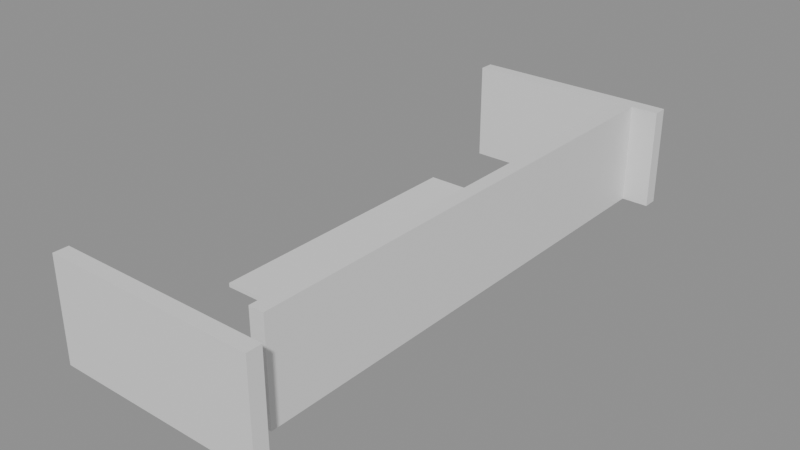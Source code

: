# Source: building_lego.blend  (saved by Blender 5.0.119; exported with 4.5.12 LTS)
import bpy
from mathutils import Matrix  # noqa: F401  (used for matrix-valued properties, if any)

bpy.ops.wm.read_factory_settings(use_empty=True)
scene = bpy.context.scene
scene.name = 'Scene'

# ---- collections
col_01_paredes_externas = bpy.data.collections.new('01_Paredes_Externas'); scene.collection.children.link(col_01_paredes_externas)
col_03_pisos_escadas = bpy.data.collections.new('03_Pisos_Escadas'); scene.collection.children.link(col_03_pisos_escadas)
col_04_moveis_decoracoes = bpy.data.collections.new('04_Moveis_Decoracoes'); scene.collection.children.link(col_04_moveis_decoracoes)

# ---- materials (node trees are filled in below, after node groups)
mat_mat_parede_externa = bpy.data.materials.new('Mat_Parede_Externa')
mat_mat_pisos = bpy.data.materials.new('Mat_Pisos')
mat_mat_moveis = bpy.data.materials.new('Mat_Moveis')

# ---- material node trees
mat_mat_parede_externa.use_nodes = True; mat_mat_parede_externa.node_tree.nodes.clear()
_N = mat_mat_parede_externa.node_tree.nodes; _L = mat_mat_parede_externa.node_tree.links
n0 = _N.new('ShaderNodeBsdfPrincipled'); n0.name = 'BSDF - Pré-fundamentado'; n0.location = (-200, 100)
n1 = _N.new('ShaderNodeOutputMaterial'); n1.name = 'Saída de material'; n1.location = (200, 100)
_L.new(n0.outputs[0], n1.inputs[0])
n1.is_active_output = True
mat_mat_pisos.use_nodes = True; mat_mat_pisos.node_tree.nodes.clear()
_N = mat_mat_pisos.node_tree.nodes; _L = mat_mat_pisos.node_tree.links
n0 = _N.new('ShaderNodeBsdfPrincipled'); n0.name = 'BSDF - Pré-fundamentado'; n0.location = (-200, 100)
n1 = _N.new('ShaderNodeOutputMaterial'); n1.name = 'Saída de material'; n1.location = (200, 100)
_L.new(n0.outputs[0], n1.inputs[0])
n1.is_active_output = True
mat_mat_moveis.use_nodes = True; mat_mat_moveis.node_tree.nodes.clear()
_N = mat_mat_moveis.node_tree.nodes; _L = mat_mat_moveis.node_tree.links
n0 = _N.new('ShaderNodeBsdfPrincipled'); n0.name = 'BSDF - Pré-fundamentado'; n0.location = (-200, 100)
n1 = _N.new('ShaderNodeOutputMaterial'); n1.name = 'Saída de material'; n1.location = (200, 100)
_L.new(n0.outputs[0], n1.inputs[0])
n1.is_active_output = True

# ---- meshes
me_bloco_stone_wall_5000_1648_z0 = bpy.data.meshes.new('Bloco_stone_wall_5000_1648_z0')
me_bloco_stone_wall_5000_1648_z0.from_pydata([(-0.5, -0.175, -1.2), (0.5, -0.175, -1.2), (0.5, 0.175, -1.2), (-0.5, 0.175, -1.2), (-0.5, -0.175, 1.2), (0.5, -0.175, 1.2), (0.5, 0.175, 1.2), (-0.5, 0.175, 1.2)], [], [(0, 1, 2, 3), (4, 7, 6, 5), (0, 4, 5, 1), (2, 6, 7, 3), (0, 3, 7, 4), (1, 5, 6, 2)])
me_bloco_stone_wall_5000_1648_z0.materials.append(mat_mat_parede_externa)
me_bloco_stone_wall_5000_1648_z0.update()
me_bloco_stone_wall_5001_1648_z0 = bpy.data.meshes.new('Bloco_stone_wall_5001_1648_z0')
me_bloco_stone_wall_5001_1648_z0.from_pydata([(-0.5, -0.175, -1.2), (0.5, -0.175, -1.2), (0.5, 0.175, -1.2), (-0.5, 0.175, -1.2), (-0.5, -0.175, 1.2), (0.5, -0.175, 1.2), (0.5, 0.175, 1.2), (-0.5, 0.175, 1.2)], [], [(0, 1, 2, 3), (4, 7, 6, 5), (0, 4, 5, 1), (2, 6, 7, 3), (0, 3, 7, 4), (1, 5, 6, 2)])
me_bloco_stone_wall_5001_1648_z0.materials.append(mat_mat_parede_externa)
me_bloco_stone_wall_5001_1648_z0.update()
me_bloco_stone_wall_5002_1648_z0 = bpy.data.meshes.new('Bloco_stone_wall_5002_1648_z0')
me_bloco_stone_wall_5002_1648_z0.from_pydata([(-0.5, -0.175, -1.2), (0.5, -0.175, -1.2), (0.5, 0.175, -1.2), (-0.5, 0.175, -1.2), (-0.5, -0.175, 1.2), (0.5, -0.175, 1.2), (0.5, 0.175, 1.2), (-0.5, 0.175, 1.2)], [], [(0, 1, 2, 3), (4, 7, 6, 5), (0, 4, 5, 1), (2, 6, 7, 3), (0, 3, 7, 4), (1, 5, 6, 2)])
me_bloco_stone_wall_5002_1648_z0.materials.append(mat_mat_parede_externa)
me_bloco_stone_wall_5002_1648_z0.update()
me_bloco_stone_wall_5003_1648_z0 = bpy.data.meshes.new('Bloco_stone_wall_5003_1648_z0')
me_bloco_stone_wall_5003_1648_z0.from_pydata([(-0.5, -0.175, -1.2), (0.5, -0.175, -1.2), (0.5, 0.175, -1.2), (-0.5, 0.175, -1.2), (-0.5, -0.175, 1.2), (0.5, -0.175, 1.2), (0.5, 0.175, 1.2), (-0.5, 0.175, 1.2)], [], [(0, 1, 2, 3), (4, 7, 6, 5), (0, 4, 5, 1), (2, 6, 7, 3), (0, 3, 7, 4), (1, 5, 6, 2)])
me_bloco_stone_wall_5003_1648_z0.materials.append(mat_mat_parede_externa)
me_bloco_stone_wall_5003_1648_z0.update()
me_bloco_stone_wall_5004_1648_z0 = bpy.data.meshes.new('Bloco_stone_wall_5004_1648_z0')
me_bloco_stone_wall_5004_1648_z0.from_pydata([(-0.5, -0.175, -1.2), (0.5, -0.175, -1.2), (0.5, 0.175, -1.2), (-0.5, 0.175, -1.2), (-0.5, -0.175, 1.2), (0.5, -0.175, 1.2), (0.5, 0.175, 1.2), (-0.5, 0.175, 1.2)], [], [(0, 1, 2, 3), (4, 7, 6, 5), (0, 4, 5, 1), (2, 6, 7, 3), (0, 3, 7, 4), (1, 5, 6, 2)])
me_bloco_stone_wall_5004_1648_z0.materials.append(mat_mat_parede_externa)
me_bloco_stone_wall_5004_1648_z0.update()
me_bloco_stone_wall_5000_1661_z0 = bpy.data.meshes.new('Bloco_stone_wall_5000_1661_z0')
me_bloco_stone_wall_5000_1661_z0.from_pydata([(-0.5, -0.175, -1.2), (0.5, -0.175, -1.2), (0.5, 0.175, -1.2), (-0.5, 0.175, -1.2), (-0.5, -0.175, 1.2), (0.5, -0.175, 1.2), (0.5, 0.175, 1.2), (-0.5, 0.175, 1.2)], [], [(0, 1, 2, 3), (4, 7, 6, 5), (0, 4, 5, 1), (2, 6, 7, 3), (0, 3, 7, 4), (1, 5, 6, 2)])
me_bloco_stone_wall_5000_1661_z0.materials.append(mat_mat_parede_externa)
me_bloco_stone_wall_5000_1661_z0.update()
me_bloco_stone_wall_5001_1661_z0 = bpy.data.meshes.new('Bloco_stone_wall_5001_1661_z0')
me_bloco_stone_wall_5001_1661_z0.from_pydata([(-0.5, -0.175, -1.2), (0.5, -0.175, -1.2), (0.5, 0.175, -1.2), (-0.5, 0.175, -1.2), (-0.5, -0.175, 1.2), (0.5, -0.175, 1.2), (0.5, 0.175, 1.2), (-0.5, 0.175, 1.2)], [], [(0, 1, 2, 3), (4, 7, 6, 5), (0, 4, 5, 1), (2, 6, 7, 3), (0, 3, 7, 4), (1, 5, 6, 2)])
me_bloco_stone_wall_5001_1661_z0.materials.append(mat_mat_parede_externa)
me_bloco_stone_wall_5001_1661_z0.update()
me_bloco_stone_wall_5002_1661_z0 = bpy.data.meshes.new('Bloco_stone_wall_5002_1661_z0')
me_bloco_stone_wall_5002_1661_z0.from_pydata([(-0.5, -0.175, -1.2), (0.5, -0.175, -1.2), (0.5, 0.175, -1.2), (-0.5, 0.175, -1.2), (-0.5, -0.175, 1.2), (0.5, -0.175, 1.2), (0.5, 0.175, 1.2), (-0.5, 0.175, 1.2)], [], [(0, 1, 2, 3), (4, 7, 6, 5), (0, 4, 5, 1), (2, 6, 7, 3), (0, 3, 7, 4), (1, 5, 6, 2)])
me_bloco_stone_wall_5002_1661_z0.materials.append(mat_mat_parede_externa)
me_bloco_stone_wall_5002_1661_z0.update()
me_bloco_stone_wall_5003_1661_z0 = bpy.data.meshes.new('Bloco_stone_wall_5003_1661_z0')
me_bloco_stone_wall_5003_1661_z0.from_pydata([(-0.5, -0.175, -1.2), (0.5, -0.175, -1.2), (0.5, 0.175, -1.2), (-0.5, 0.175, -1.2), (-0.5, -0.175, 1.2), (0.5, -0.175, 1.2), (0.5, 0.175, 1.2), (-0.5, 0.175, 1.2)], [], [(0, 1, 2, 3), (4, 7, 6, 5), (0, 4, 5, 1), (2, 6, 7, 3), (0, 3, 7, 4), (1, 5, 6, 2)])
me_bloco_stone_wall_5003_1661_z0.materials.append(mat_mat_parede_externa)
me_bloco_stone_wall_5003_1661_z0.update()
me_bloco_stone_wall_5004_1661_z0 = bpy.data.meshes.new('Bloco_stone_wall_5004_1661_z0')
me_bloco_stone_wall_5004_1661_z0.from_pydata([(-0.5, -0.175, -1.2), (0.5, -0.175, -1.2), (0.5, 0.175, -1.2), (-0.5, 0.175, -1.2), (-0.5, -0.175, 1.2), (0.5, -0.175, 1.2), (0.5, 0.175, 1.2), (-0.5, 0.175, 1.2)], [], [(0, 1, 2, 3), (4, 7, 6, 5), (0, 4, 5, 1), (2, 6, 7, 3), (0, 3, 7, 4), (1, 5, 6, 2)])
me_bloco_stone_wall_5004_1661_z0.materials.append(mat_mat_parede_externa)
me_bloco_stone_wall_5004_1661_z0.update()
me_bloco_stone_wall_5004_1649_z0 = bpy.data.meshes.new('Bloco_stone_wall_5004_1649_z0')
me_bloco_stone_wall_5004_1649_z0.from_pydata([(-0.175, -0.5, -1.2), (0.175, -0.5, -1.2), (0.175, 0.5, -1.2), (-0.175, 0.5, -1.2), (-0.175, -0.5, 1.2), (0.175, -0.5, 1.2), (0.175, 0.5, 1.2), (-0.175, 0.5, 1.2)], [], [(0, 1, 2, 3), (4, 7, 6, 5), (0, 4, 5, 1), (2, 6, 7, 3), (0, 3, 7, 4), (1, 5, 6, 2)])
me_bloco_stone_wall_5004_1649_z0.materials.append(mat_mat_parede_externa)
me_bloco_stone_wall_5004_1649_z0.update()
me_bloco_stone_wall_5004_1650_z0 = bpy.data.meshes.new('Bloco_stone_wall_5004_1650_z0')
me_bloco_stone_wall_5004_1650_z0.from_pydata([(-0.175, -0.5, -1.2), (0.175, -0.5, -1.2), (0.175, 0.5, -1.2), (-0.175, 0.5, -1.2), (-0.175, -0.5, 1.2), (0.175, -0.5, 1.2), (0.175, 0.5, 1.2), (-0.175, 0.5, 1.2)], [], [(0, 1, 2, 3), (4, 7, 6, 5), (0, 4, 5, 1), (2, 6, 7, 3), (0, 3, 7, 4), (1, 5, 6, 2)])
me_bloco_stone_wall_5004_1650_z0.materials.append(mat_mat_parede_externa)
me_bloco_stone_wall_5004_1650_z0.update()
me_bloco_stone_wall_5004_1651_z0 = bpy.data.meshes.new('Bloco_stone_wall_5004_1651_z0')
me_bloco_stone_wall_5004_1651_z0.from_pydata([(-0.175, -0.5, -1.2), (0.175, -0.5, -1.2), (0.175, 0.5, -1.2), (-0.175, 0.5, -1.2), (-0.175, -0.5, 1.2), (0.175, -0.5, 1.2), (0.175, 0.5, 1.2), (-0.175, 0.5, 1.2)], [], [(0, 1, 2, 3), (4, 7, 6, 5), (0, 4, 5, 1), (2, 6, 7, 3), (0, 3, 7, 4), (1, 5, 6, 2)])
me_bloco_stone_wall_5004_1651_z0.materials.append(mat_mat_parede_externa)
me_bloco_stone_wall_5004_1651_z0.update()
me_bloco_stone_wall_5004_1652_z0 = bpy.data.meshes.new('Bloco_stone_wall_5004_1652_z0')
me_bloco_stone_wall_5004_1652_z0.from_pydata([(-0.175, -0.5, -1.2), (0.175, -0.5, -1.2), (0.175, 0.5, -1.2), (-0.175, 0.5, -1.2), (-0.175, -0.5, 1.2), (0.175, -0.5, 1.2), (0.175, 0.5, 1.2), (-0.175, 0.5, 1.2)], [], [(0, 1, 2, 3), (4, 7, 6, 5), (0, 4, 5, 1), (2, 6, 7, 3), (0, 3, 7, 4), (1, 5, 6, 2)])
me_bloco_stone_wall_5004_1652_z0.materials.append(mat_mat_parede_externa)
me_bloco_stone_wall_5004_1652_z0.update()
me_bloco_stone_wall_5004_1653_z0 = bpy.data.meshes.new('Bloco_stone_wall_5004_1653_z0')
me_bloco_stone_wall_5004_1653_z0.from_pydata([(-0.175, -0.5, -1.2), (0.175, -0.5, -1.2), (0.175, 0.5, -1.2), (-0.175, 0.5, -1.2), (-0.175, -0.5, 1.2), (0.175, -0.5, 1.2), (0.175, 0.5, 1.2), (-0.175, 0.5, 1.2)], [], [(0, 1, 2, 3), (4, 7, 6, 5), (0, 4, 5, 1), (2, 6, 7, 3), (0, 3, 7, 4), (1, 5, 6, 2)])
me_bloco_stone_wall_5004_1653_z0.materials.append(mat_mat_parede_externa)
me_bloco_stone_wall_5004_1653_z0.update()
me_bloco_stone_wall_5004_1654_z0 = bpy.data.meshes.new('Bloco_stone_wall_5004_1654_z0')
me_bloco_stone_wall_5004_1654_z0.from_pydata([(-0.175, -0.5, -1.2), (0.175, -0.5, -1.2), (0.175, 0.5, -1.2), (-0.175, 0.5, -1.2), (-0.175, -0.5, 1.2), (0.175, -0.5, 1.2), (0.175, 0.5, 1.2), (-0.175, 0.5, 1.2)], [], [(0, 1, 2, 3), (4, 7, 6, 5), (0, 4, 5, 1), (2, 6, 7, 3), (0, 3, 7, 4), (1, 5, 6, 2)])
me_bloco_stone_wall_5004_1654_z0.materials.append(mat_mat_parede_externa)
me_bloco_stone_wall_5004_1654_z0.update()
me_bloco_stone_wall_5004_1655_z0 = bpy.data.meshes.new('Bloco_stone_wall_5004_1655_z0')
me_bloco_stone_wall_5004_1655_z0.from_pydata([(-0.175, -0.5, -1.2), (0.175, -0.5, -1.2), (0.175, 0.5, -1.2), (-0.175, 0.5, -1.2), (-0.175, -0.5, 1.2), (0.175, -0.5, 1.2), (0.175, 0.5, 1.2), (-0.175, 0.5, 1.2)], [], [(0, 1, 2, 3), (4, 7, 6, 5), (0, 4, 5, 1), (2, 6, 7, 3), (0, 3, 7, 4), (1, 5, 6, 2)])
me_bloco_stone_wall_5004_1655_z0.materials.append(mat_mat_parede_externa)
me_bloco_stone_wall_5004_1655_z0.update()
me_bloco_stone_wall_5004_1656_z0 = bpy.data.meshes.new('Bloco_stone_wall_5004_1656_z0')
me_bloco_stone_wall_5004_1656_z0.from_pydata([(-0.175, -0.5, -1.2), (0.175, -0.5, -1.2), (0.175, 0.5, -1.2), (-0.175, 0.5, -1.2), (-0.175, -0.5, 1.2), (0.175, -0.5, 1.2), (0.175, 0.5, 1.2), (-0.175, 0.5, 1.2)], [], [(0, 1, 2, 3), (4, 7, 6, 5), (0, 4, 5, 1), (2, 6, 7, 3), (0, 3, 7, 4), (1, 5, 6, 2)])
me_bloco_stone_wall_5004_1656_z0.materials.append(mat_mat_parede_externa)
me_bloco_stone_wall_5004_1656_z0.update()
me_bloco_stone_wall_5004_1657_z0 = bpy.data.meshes.new('Bloco_stone_wall_5004_1657_z0')
me_bloco_stone_wall_5004_1657_z0.from_pydata([(-0.175, -0.5, -1.2), (0.175, -0.5, -1.2), (0.175, 0.5, -1.2), (-0.175, 0.5, -1.2), (-0.175, -0.5, 1.2), (0.175, -0.5, 1.2), (0.175, 0.5, 1.2), (-0.175, 0.5, 1.2)], [], [(0, 1, 2, 3), (4, 7, 6, 5), (0, 4, 5, 1), (2, 6, 7, 3), (0, 3, 7, 4), (1, 5, 6, 2)])
me_bloco_stone_wall_5004_1657_z0.materials.append(mat_mat_parede_externa)
me_bloco_stone_wall_5004_1657_z0.update()
me_bloco_stone_wall_5004_1658_z0 = bpy.data.meshes.new('Bloco_stone_wall_5004_1658_z0')
me_bloco_stone_wall_5004_1658_z0.from_pydata([(-0.175, -0.5, -1.2), (0.175, -0.5, -1.2), (0.175, 0.5, -1.2), (-0.175, 0.5, -1.2), (-0.175, -0.5, 1.2), (0.175, -0.5, 1.2), (0.175, 0.5, 1.2), (-0.175, 0.5, 1.2)], [], [(0, 1, 2, 3), (4, 7, 6, 5), (0, 4, 5, 1), (2, 6, 7, 3), (0, 3, 7, 4), (1, 5, 6, 2)])
me_bloco_stone_wall_5004_1658_z0.materials.append(mat_mat_parede_externa)
me_bloco_stone_wall_5004_1658_z0.update()
me_bloco_stone_wall_5004_1659_z0 = bpy.data.meshes.new('Bloco_stone_wall_5004_1659_z0')
me_bloco_stone_wall_5004_1659_z0.from_pydata([(-0.175, -0.5, -1.2), (0.175, -0.5, -1.2), (0.175, 0.5, -1.2), (-0.175, 0.5, -1.2), (-0.175, -0.5, 1.2), (0.175, -0.5, 1.2), (0.175, 0.5, 1.2), (-0.175, 0.5, 1.2)], [], [(0, 1, 2, 3), (4, 7, 6, 5), (0, 4, 5, 1), (2, 6, 7, 3), (0, 3, 7, 4), (1, 5, 6, 2)])
me_bloco_stone_wall_5004_1659_z0.materials.append(mat_mat_parede_externa)
me_bloco_stone_wall_5004_1659_z0.update()
me_bloco_stone_wall_5004_1660_z0 = bpy.data.meshes.new('Bloco_stone_wall_5004_1660_z0')
me_bloco_stone_wall_5004_1660_z0.from_pydata([(-0.175, -0.5, -1.2), (0.175, -0.5, -1.2), (0.175, 0.5, -1.2), (-0.175, 0.5, -1.2), (-0.175, -0.5, 1.2), (0.175, -0.5, 1.2), (0.175, 0.5, 1.2), (-0.175, 0.5, 1.2)], [], [(0, 1, 2, 3), (4, 7, 6, 5), (0, 4, 5, 1), (2, 6, 7, 3), (0, 3, 7, 4), (1, 5, 6, 2)])
me_bloco_stone_wall_5004_1660_z0.materials.append(mat_mat_parede_externa)
me_bloco_stone_wall_5004_1660_z0.update()
me_piso_grass_5000_1652_z0 = bpy.data.meshes.new('Piso_grass_5000_1652_z0')
me_piso_grass_5000_1652_z0.from_pydata([(-0.5, -0.5, -0.05), (0.5, -0.5, -0.05), (0.5, 0.5, -0.05), (-0.5, 0.5, -0.05), (-0.5, -0.5, 0.05), (0.5, -0.5, 0.05), (0.5, 0.5, 0.05), (-0.5, 0.5, 0.05)], [], [(0, 1, 2, 3), (4, 7, 6, 5), (0, 4, 5, 1), (2, 6, 7, 3), (0, 3, 7, 4), (1, 5, 6, 2)])
me_piso_grass_5000_1652_z0.materials.append(mat_mat_pisos)
me_piso_grass_5000_1652_z0.update()
me_piso_grass_5000_1653_z0 = bpy.data.meshes.new('Piso_grass_5000_1653_z0')
me_piso_grass_5000_1653_z0.from_pydata([(-0.5, -0.5, -0.05), (0.5, -0.5, -0.05), (0.5, 0.5, -0.05), (-0.5, 0.5, -0.05), (-0.5, -0.5, 0.05), (0.5, -0.5, 0.05), (0.5, 0.5, 0.05), (-0.5, 0.5, 0.05)], [], [(0, 1, 2, 3), (4, 7, 6, 5), (0, 4, 5, 1), (2, 6, 7, 3), (0, 3, 7, 4), (1, 5, 6, 2)])
me_piso_grass_5000_1653_z0.materials.append(mat_mat_pisos)
me_piso_grass_5000_1653_z0.update()
me_piso_grass_5000_1654_z0 = bpy.data.meshes.new('Piso_grass_5000_1654_z0')
me_piso_grass_5000_1654_z0.from_pydata([(-0.5, -0.5, -0.05), (0.5, -0.5, -0.05), (0.5, 0.5, -0.05), (-0.5, 0.5, -0.05), (-0.5, -0.5, 0.05), (0.5, -0.5, 0.05), (0.5, 0.5, 0.05), (-0.5, 0.5, 0.05)], [], [(0, 1, 2, 3), (4, 7, 6, 5), (0, 4, 5, 1), (2, 6, 7, 3), (0, 3, 7, 4), (1, 5, 6, 2)])
me_piso_grass_5000_1654_z0.materials.append(mat_mat_pisos)
me_piso_grass_5000_1654_z0.update()
me_piso_grass_5000_1655_z0 = bpy.data.meshes.new('Piso_grass_5000_1655_z0')
me_piso_grass_5000_1655_z0.from_pydata([(-0.5, -0.5, -0.05), (0.5, -0.5, -0.05), (0.5, 0.5, -0.05), (-0.5, 0.5, -0.05), (-0.5, -0.5, 0.05), (0.5, -0.5, 0.05), (0.5, 0.5, 0.05), (-0.5, 0.5, 0.05)], [], [(0, 1, 2, 3), (4, 7, 6, 5), (0, 4, 5, 1), (2, 6, 7, 3), (0, 3, 7, 4), (1, 5, 6, 2)])
me_piso_grass_5000_1655_z0.materials.append(mat_mat_pisos)
me_piso_grass_5000_1655_z0.update()
me_piso_grass_5000_1656_z0 = bpy.data.meshes.new('Piso_grass_5000_1656_z0')
me_piso_grass_5000_1656_z0.from_pydata([(-0.5, -0.5, -0.05), (0.5, -0.5, -0.05), (0.5, 0.5, -0.05), (-0.5, 0.5, -0.05), (-0.5, -0.5, 0.05), (0.5, -0.5, 0.05), (0.5, 0.5, 0.05), (-0.5, 0.5, 0.05)], [], [(0, 1, 2, 3), (4, 7, 6, 5), (0, 4, 5, 1), (2, 6, 7, 3), (0, 3, 7, 4), (1, 5, 6, 2)])
me_piso_grass_5000_1656_z0.materials.append(mat_mat_pisos)
me_piso_grass_5000_1656_z0.update()
me_piso_grass_5000_1657_z0 = bpy.data.meshes.new('Piso_grass_5000_1657_z0')
me_piso_grass_5000_1657_z0.from_pydata([(-0.5, -0.5, -0.05), (0.5, -0.5, -0.05), (0.5, 0.5, -0.05), (-0.5, 0.5, -0.05), (-0.5, -0.5, 0.05), (0.5, -0.5, 0.05), (0.5, 0.5, 0.05), (-0.5, 0.5, 0.05)], [], [(0, 1, 2, 3), (4, 7, 6, 5), (0, 4, 5, 1), (2, 6, 7, 3), (0, 3, 7, 4), (1, 5, 6, 2)])
me_piso_grass_5000_1657_z0.materials.append(mat_mat_pisos)
me_piso_grass_5000_1657_z0.update()
me_piso_grass_5000_1658_z0 = bpy.data.meshes.new('Piso_grass_5000_1658_z0')
me_piso_grass_5000_1658_z0.from_pydata([(-0.5, -0.5, -0.05), (0.5, -0.5, -0.05), (0.5, 0.5, -0.05), (-0.5, 0.5, -0.05), (-0.5, -0.5, 0.05), (0.5, -0.5, 0.05), (0.5, 0.5, 0.05), (-0.5, 0.5, 0.05)], [], [(0, 1, 2, 3), (4, 7, 6, 5), (0, 4, 5, 1), (2, 6, 7, 3), (0, 3, 7, 4), (1, 5, 6, 2)])
me_piso_grass_5000_1658_z0.materials.append(mat_mat_pisos)
me_piso_grass_5000_1658_z0.update()
me_movel_water_tub_5002_1649_z0 = bpy.data.meshes.new('Movel_water_tub_5002_1649_z0')
me_movel_water_tub_5002_1649_z0.from_pydata([(-0.4, -0.4, -0.06), (0.4, -0.4, -0.06), (0.4, 0.4, -0.06), (-0.4, 0.4, -0.06), (-0.4, -0.4, 0.06), (0.4, -0.4, 0.06), (0.4, 0.4, 0.06), (-0.4, 0.4, 0.06)], [], [(0, 1, 2, 3), (4, 7, 6, 5), (0, 4, 5, 1), (2, 6, 7, 3), (0, 3, 7, 4), (1, 5, 6, 2)])
me_movel_water_tub_5002_1649_z0.materials.append(mat_mat_moveis)
me_movel_water_tub_5002_1649_z0.update()

# ---- objects
ob_parede_externa_norte_y1648_x5000_5004 = bpy.data.objects.new('Parede_Externa_Norte_Y1648_X5000_5004', None)
ob_bloco_stone_wall_5000_1648_z0 = bpy.data.objects.new('Bloco_stone_wall_5000_1648_z0', me_bloco_stone_wall_5000_1648_z0)
ob_bloco_stone_wall_5001_1648_z0 = bpy.data.objects.new('Bloco_stone_wall_5001_1648_z0', me_bloco_stone_wall_5001_1648_z0)
ob_bloco_stone_wall_5002_1648_z0 = bpy.data.objects.new('Bloco_stone_wall_5002_1648_z0', me_bloco_stone_wall_5002_1648_z0)
ob_bloco_stone_wall_5003_1648_z0 = bpy.data.objects.new('Bloco_stone_wall_5003_1648_z0', me_bloco_stone_wall_5003_1648_z0)
ob_bloco_stone_wall_5004_1648_z0 = bpy.data.objects.new('Bloco_stone_wall_5004_1648_z0', me_bloco_stone_wall_5004_1648_z0)
ob_parede_externa_sul_y1661_x5000_5004 = bpy.data.objects.new('Parede_Externa_Sul_Y1661_X5000_5004', None)
ob_bloco_stone_wall_5000_1661_z0 = bpy.data.objects.new('Bloco_stone_wall_5000_1661_z0', me_bloco_stone_wall_5000_1661_z0)
ob_bloco_stone_wall_5001_1661_z0 = bpy.data.objects.new('Bloco_stone_wall_5001_1661_z0', me_bloco_stone_wall_5001_1661_z0)
ob_bloco_stone_wall_5002_1661_z0 = bpy.data.objects.new('Bloco_stone_wall_5002_1661_z0', me_bloco_stone_wall_5002_1661_z0)
ob_bloco_stone_wall_5003_1661_z0 = bpy.data.objects.new('Bloco_stone_wall_5003_1661_z0', me_bloco_stone_wall_5003_1661_z0)
ob_bloco_stone_wall_5004_1661_z0 = bpy.data.objects.new('Bloco_stone_wall_5004_1661_z0', me_bloco_stone_wall_5004_1661_z0)
ob_parede_externa_leste_x5004_y1649_1660 = bpy.data.objects.new('Parede_Externa_Leste_X5004_Y1649_1660', None)
ob_bloco_stone_wall_5004_1649_z0 = bpy.data.objects.new('Bloco_stone_wall_5004_1649_z0', me_bloco_stone_wall_5004_1649_z0)
ob_bloco_stone_wall_5004_1650_z0 = bpy.data.objects.new('Bloco_stone_wall_5004_1650_z0', me_bloco_stone_wall_5004_1650_z0)
ob_bloco_stone_wall_5004_1651_z0 = bpy.data.objects.new('Bloco_stone_wall_5004_1651_z0', me_bloco_stone_wall_5004_1651_z0)
ob_bloco_stone_wall_5004_1652_z0 = bpy.data.objects.new('Bloco_stone_wall_5004_1652_z0', me_bloco_stone_wall_5004_1652_z0)
ob_bloco_stone_wall_5004_1653_z0 = bpy.data.objects.new('Bloco_stone_wall_5004_1653_z0', me_bloco_stone_wall_5004_1653_z0)
ob_bloco_stone_wall_5004_1654_z0 = bpy.data.objects.new('Bloco_stone_wall_5004_1654_z0', me_bloco_stone_wall_5004_1654_z0)
ob_bloco_stone_wall_5004_1655_z0 = bpy.data.objects.new('Bloco_stone_wall_5004_1655_z0', me_bloco_stone_wall_5004_1655_z0)
ob_bloco_stone_wall_5004_1656_z0 = bpy.data.objects.new('Bloco_stone_wall_5004_1656_z0', me_bloco_stone_wall_5004_1656_z0)
ob_bloco_stone_wall_5004_1657_z0 = bpy.data.objects.new('Bloco_stone_wall_5004_1657_z0', me_bloco_stone_wall_5004_1657_z0)
ob_bloco_stone_wall_5004_1658_z0 = bpy.data.objects.new('Bloco_stone_wall_5004_1658_z0', me_bloco_stone_wall_5004_1658_z0)
ob_bloco_stone_wall_5004_1659_z0 = bpy.data.objects.new('Bloco_stone_wall_5004_1659_z0', me_bloco_stone_wall_5004_1659_z0)
ob_bloco_stone_wall_5004_1660_z0 = bpy.data.objects.new('Bloco_stone_wall_5004_1660_z0', me_bloco_stone_wall_5004_1660_z0)
ob_pisos_lajes = bpy.data.objects.new('Pisos_Lajes', None)
ob_piso_grass_5000_1652_z0 = bpy.data.objects.new('Piso_grass_5000_1652_z0', me_piso_grass_5000_1652_z0)
ob_piso_grass_5000_1653_z0 = bpy.data.objects.new('Piso_grass_5000_1653_z0', me_piso_grass_5000_1653_z0)
ob_piso_grass_5000_1654_z0 = bpy.data.objects.new('Piso_grass_5000_1654_z0', me_piso_grass_5000_1654_z0)
ob_piso_grass_5000_1655_z0 = bpy.data.objects.new('Piso_grass_5000_1655_z0', me_piso_grass_5000_1655_z0)
ob_piso_grass_5000_1656_z0 = bpy.data.objects.new('Piso_grass_5000_1656_z0', me_piso_grass_5000_1656_z0)
ob_piso_grass_5000_1657_z0 = bpy.data.objects.new('Piso_grass_5000_1657_z0', me_piso_grass_5000_1657_z0)
ob_piso_grass_5000_1658_z0 = bpy.data.objects.new('Piso_grass_5000_1658_z0', me_piso_grass_5000_1658_z0)
ob_moveis_decoracoes = bpy.data.objects.new('Moveis_Decoracoes', None)
ob_movel_water_tub_5002_1649_z0 = bpy.data.objects.new('Movel_water_tub_5002_1649_z0', me_movel_water_tub_5002_1649_z0)

# ---- transforms, parenting, visibility, modifiers, constraints
ob_parede_externa_norte_y1648_x5000_5004.location = (0.0, -6.5, 0.0)
ob_parede_externa_norte_y1648_x5000_5004.empty_display_type = 'CUBE'
ob_bloco_stone_wall_5000_1648_z0.parent = ob_parede_externa_norte_y1648_x5000_5004
ob_bloco_stone_wall_5000_1648_z0.matrix_parent_inverse = Matrix(((1.0, -0.0, 0.0, -0.0), (-0.0, 1.0, -0.0, 6.5), (0.0, -0.0, 1.0, -0.0), (-0.0, 0.0, -0.0, 1.0)))
ob_bloco_stone_wall_5000_1648_z0.location = (-2.0, -6.825, 1.2)
ob_bloco_stone_wall_5001_1648_z0.parent = ob_parede_externa_norte_y1648_x5000_5004
ob_bloco_stone_wall_5001_1648_z0.matrix_parent_inverse = Matrix(((1.0, -0.0, 0.0, -0.0), (-0.0, 1.0, -0.0, 6.5), (0.0, -0.0, 1.0, -0.0), (-0.0, 0.0, -0.0, 1.0)))
ob_bloco_stone_wall_5001_1648_z0.location = (-1.0, -6.825, 1.2)
ob_bloco_stone_wall_5002_1648_z0.parent = ob_parede_externa_norte_y1648_x5000_5004
ob_bloco_stone_wall_5002_1648_z0.matrix_parent_inverse = Matrix(((1.0, -0.0, 0.0, -0.0), (-0.0, 1.0, -0.0, 6.5), (0.0, -0.0, 1.0, -0.0), (-0.0, 0.0, -0.0, 1.0)))
ob_bloco_stone_wall_5002_1648_z0.location = (0.0, -6.825, 1.2)
ob_bloco_stone_wall_5003_1648_z0.parent = ob_parede_externa_norte_y1648_x5000_5004
ob_bloco_stone_wall_5003_1648_z0.matrix_parent_inverse = Matrix(((1.0, -0.0, 0.0, -0.0), (-0.0, 1.0, -0.0, 6.5), (0.0, -0.0, 1.0, -0.0), (-0.0, 0.0, -0.0, 1.0)))
ob_bloco_stone_wall_5003_1648_z0.location = (1.0, -6.825, 1.2)
ob_bloco_stone_wall_5004_1648_z0.parent = ob_parede_externa_norte_y1648_x5000_5004
ob_bloco_stone_wall_5004_1648_z0.matrix_parent_inverse = Matrix(((1.0, -0.0, 0.0, -0.0), (-0.0, 1.0, -0.0, 6.5), (0.0, -0.0, 1.0, -0.0), (-0.0, 0.0, -0.0, 1.0)))
ob_bloco_stone_wall_5004_1648_z0.location = (2.0, -6.825, 1.2)
ob_parede_externa_sul_y1661_x5000_5004.location = (0.0, 6.5, 0.0)
ob_parede_externa_sul_y1661_x5000_5004.empty_display_type = 'CUBE'
ob_bloco_stone_wall_5000_1661_z0.parent = ob_parede_externa_sul_y1661_x5000_5004
ob_bloco_stone_wall_5000_1661_z0.matrix_parent_inverse = Matrix(((1.0, -0.0, 0.0, -0.0), (-0.0, 1.0, -0.0, -6.5), (0.0, -0.0, 1.0, -0.0), (-0.0, 0.0, -0.0, 1.0)))
ob_bloco_stone_wall_5000_1661_z0.location = (-2.0, 6.175, 1.2)
ob_bloco_stone_wall_5001_1661_z0.parent = ob_parede_externa_sul_y1661_x5000_5004
ob_bloco_stone_wall_5001_1661_z0.matrix_parent_inverse = Matrix(((1.0, -0.0, 0.0, -0.0), (-0.0, 1.0, -0.0, -6.5), (0.0, -0.0, 1.0, -0.0), (-0.0, 0.0, -0.0, 1.0)))
ob_bloco_stone_wall_5001_1661_z0.location = (-1.0, 6.175, 1.2)
ob_bloco_stone_wall_5002_1661_z0.parent = ob_parede_externa_sul_y1661_x5000_5004
ob_bloco_stone_wall_5002_1661_z0.matrix_parent_inverse = Matrix(((1.0, -0.0, 0.0, -0.0), (-0.0, 1.0, -0.0, -6.5), (0.0, -0.0, 1.0, -0.0), (-0.0, 0.0, -0.0, 1.0)))
ob_bloco_stone_wall_5002_1661_z0.location = (0.0, 6.175, 1.2)
ob_bloco_stone_wall_5003_1661_z0.parent = ob_parede_externa_sul_y1661_x5000_5004
ob_bloco_stone_wall_5003_1661_z0.matrix_parent_inverse = Matrix(((1.0, -0.0, 0.0, -0.0), (-0.0, 1.0, -0.0, -6.5), (0.0, -0.0, 1.0, -0.0), (-0.0, 0.0, -0.0, 1.0)))
ob_bloco_stone_wall_5003_1661_z0.location = (1.0, 6.175, 1.2)
ob_bloco_stone_wall_5004_1661_z0.parent = ob_parede_externa_sul_y1661_x5000_5004
ob_bloco_stone_wall_5004_1661_z0.matrix_parent_inverse = Matrix(((1.0, -0.0, 0.0, -0.0), (-0.0, 1.0, -0.0, -6.5), (0.0, -0.0, 1.0, -0.0), (-0.0, 0.0, -0.0, 1.0)))
ob_bloco_stone_wall_5004_1661_z0.location = (2.0, 6.175, 1.2)
ob_parede_externa_leste_x5004_y1649_1660.location = (2.0, 0.0, 0.0)
ob_parede_externa_leste_x5004_y1649_1660.empty_display_type = 'CUBE'
ob_bloco_stone_wall_5004_1649_z0.parent = ob_parede_externa_leste_x5004_y1649_1660
ob_bloco_stone_wall_5004_1649_z0.matrix_parent_inverse = Matrix(((1.0, -0.0, 0.0, -2.0), (-0.0, 1.0, -0.0, 0.0), (0.0, -0.0, 1.0, -0.0), (-0.0, 0.0, -0.0, 1.0)))
ob_bloco_stone_wall_5004_1649_z0.location = (1.675, -5.5, 1.2)
ob_bloco_stone_wall_5004_1650_z0.parent = ob_parede_externa_leste_x5004_y1649_1660
ob_bloco_stone_wall_5004_1650_z0.matrix_parent_inverse = Matrix(((1.0, -0.0, 0.0, -2.0), (-0.0, 1.0, -0.0, 0.0), (0.0, -0.0, 1.0, -0.0), (-0.0, 0.0, -0.0, 1.0)))
ob_bloco_stone_wall_5004_1650_z0.location = (1.675, -4.5, 1.2)
ob_bloco_stone_wall_5004_1651_z0.parent = ob_parede_externa_leste_x5004_y1649_1660
ob_bloco_stone_wall_5004_1651_z0.matrix_parent_inverse = Matrix(((1.0, -0.0, 0.0, -2.0), (-0.0, 1.0, -0.0, 0.0), (0.0, -0.0, 1.0, -0.0), (-0.0, 0.0, -0.0, 1.0)))
ob_bloco_stone_wall_5004_1651_z0.location = (1.675, -3.5, 1.2)
ob_bloco_stone_wall_5004_1652_z0.parent = ob_parede_externa_leste_x5004_y1649_1660
ob_bloco_stone_wall_5004_1652_z0.matrix_parent_inverse = Matrix(((1.0, -0.0, 0.0, -2.0), (-0.0, 1.0, -0.0, 0.0), (0.0, -0.0, 1.0, -0.0), (-0.0, 0.0, -0.0, 1.0)))
ob_bloco_stone_wall_5004_1652_z0.location = (1.675, -2.5, 1.2)
ob_bloco_stone_wall_5004_1653_z0.parent = ob_parede_externa_leste_x5004_y1649_1660
ob_bloco_stone_wall_5004_1653_z0.matrix_parent_inverse = Matrix(((1.0, -0.0, 0.0, -2.0), (-0.0, 1.0, -0.0, 0.0), (0.0, -0.0, 1.0, -0.0), (-0.0, 0.0, -0.0, 1.0)))
ob_bloco_stone_wall_5004_1653_z0.location = (1.675, -1.5, 1.2)
ob_bloco_stone_wall_5004_1654_z0.parent = ob_parede_externa_leste_x5004_y1649_1660
ob_bloco_stone_wall_5004_1654_z0.matrix_parent_inverse = Matrix(((1.0, -0.0, 0.0, -2.0), (-0.0, 1.0, -0.0, 0.0), (0.0, -0.0, 1.0, -0.0), (-0.0, 0.0, -0.0, 1.0)))
ob_bloco_stone_wall_5004_1654_z0.location = (1.675, -0.5, 1.2)
ob_bloco_stone_wall_5004_1655_z0.parent = ob_parede_externa_leste_x5004_y1649_1660
ob_bloco_stone_wall_5004_1655_z0.matrix_parent_inverse = Matrix(((1.0, -0.0, 0.0, -2.0), (-0.0, 1.0, -0.0, 0.0), (0.0, -0.0, 1.0, -0.0), (-0.0, 0.0, -0.0, 1.0)))
ob_bloco_stone_wall_5004_1655_z0.location = (1.675, 0.5, 1.2)
ob_bloco_stone_wall_5004_1656_z0.parent = ob_parede_externa_leste_x5004_y1649_1660
ob_bloco_stone_wall_5004_1656_z0.matrix_parent_inverse = Matrix(((1.0, -0.0, 0.0, -2.0), (-0.0, 1.0, -0.0, 0.0), (0.0, -0.0, 1.0, -0.0), (-0.0, 0.0, -0.0, 1.0)))
ob_bloco_stone_wall_5004_1656_z0.location = (1.675, 1.5, 1.2)
ob_bloco_stone_wall_5004_1657_z0.parent = ob_parede_externa_leste_x5004_y1649_1660
ob_bloco_stone_wall_5004_1657_z0.matrix_parent_inverse = Matrix(((1.0, -0.0, 0.0, -2.0), (-0.0, 1.0, -0.0, 0.0), (0.0, -0.0, 1.0, -0.0), (-0.0, 0.0, -0.0, 1.0)))
ob_bloco_stone_wall_5004_1657_z0.location = (1.675, 2.5, 1.2)
ob_bloco_stone_wall_5004_1658_z0.parent = ob_parede_externa_leste_x5004_y1649_1660
ob_bloco_stone_wall_5004_1658_z0.matrix_parent_inverse = Matrix(((1.0, -0.0, 0.0, -2.0), (-0.0, 1.0, -0.0, 0.0), (0.0, -0.0, 1.0, -0.0), (-0.0, 0.0, -0.0, 1.0)))
ob_bloco_stone_wall_5004_1658_z0.location = (1.675, 3.5, 1.2)
ob_bloco_stone_wall_5004_1659_z0.parent = ob_parede_externa_leste_x5004_y1649_1660
ob_bloco_stone_wall_5004_1659_z0.matrix_parent_inverse = Matrix(((1.0, -0.0, 0.0, -2.0), (-0.0, 1.0, -0.0, 0.0), (0.0, -0.0, 1.0, -0.0), (-0.0, 0.0, -0.0, 1.0)))
ob_bloco_stone_wall_5004_1659_z0.location = (1.675, 4.5, 1.2)
ob_bloco_stone_wall_5004_1660_z0.parent = ob_parede_externa_leste_x5004_y1649_1660
ob_bloco_stone_wall_5004_1660_z0.matrix_parent_inverse = Matrix(((1.0, -0.0, 0.0, -2.0), (-0.0, 1.0, -0.0, 0.0), (0.0, -0.0, 1.0, -0.0), (-0.0, 0.0, -0.0, 1.0)))
ob_bloco_stone_wall_5004_1660_z0.location = (1.675, 5.5, 1.2)
ob_pisos_lajes.location = (0.0, 0.0, 0.0)
ob_pisos_lajes.empty_display_type = 'CUBE'
ob_piso_grass_5000_1652_z0.parent = ob_pisos_lajes
ob_piso_grass_5000_1652_z0.location = (-2.0, -2.5, -0.05)
ob_piso_grass_5000_1653_z0.parent = ob_pisos_lajes
ob_piso_grass_5000_1653_z0.location = (-2.0, -1.5, -0.05)
ob_piso_grass_5000_1654_z0.parent = ob_pisos_lajes
ob_piso_grass_5000_1654_z0.location = (-2.0, -0.5, -0.05)
ob_piso_grass_5000_1655_z0.parent = ob_pisos_lajes
ob_piso_grass_5000_1655_z0.location = (-2.0, 0.5, -0.05)
ob_piso_grass_5000_1656_z0.parent = ob_pisos_lajes
ob_piso_grass_5000_1656_z0.location = (-2.0, 1.5, -0.05)
ob_piso_grass_5000_1657_z0.parent = ob_pisos_lajes
ob_piso_grass_5000_1657_z0.location = (-2.0, 2.5, -0.05)
ob_piso_grass_5000_1658_z0.parent = ob_pisos_lajes
ob_piso_grass_5000_1658_z0.location = (-2.0, 3.5, -0.05)
ob_moveis_decoracoes.location = (0.0, 0.0, 0.0)
ob_moveis_decoracoes.empty_display_type = 'CUBE'
ob_movel_water_tub_5002_1649_z0.parent = ob_moveis_decoracoes
ob_movel_water_tub_5002_1649_z0.location = (0.0, -5.5, 0.06)

# ---- collection membership
col_01_paredes_externas.objects.link(ob_parede_externa_norte_y1648_x5000_5004)
col_01_paredes_externas.objects.link(ob_bloco_stone_wall_5000_1648_z0)
col_01_paredes_externas.objects.link(ob_bloco_stone_wall_5001_1648_z0)
col_01_paredes_externas.objects.link(ob_bloco_stone_wall_5002_1648_z0)
col_01_paredes_externas.objects.link(ob_bloco_stone_wall_5003_1648_z0)
col_01_paredes_externas.objects.link(ob_bloco_stone_wall_5004_1648_z0)
col_01_paredes_externas.objects.link(ob_parede_externa_sul_y1661_x5000_5004)
col_01_paredes_externas.objects.link(ob_bloco_stone_wall_5000_1661_z0)
col_01_paredes_externas.objects.link(ob_bloco_stone_wall_5001_1661_z0)
col_01_paredes_externas.objects.link(ob_bloco_stone_wall_5002_1661_z0)
col_01_paredes_externas.objects.link(ob_bloco_stone_wall_5003_1661_z0)
col_01_paredes_externas.objects.link(ob_bloco_stone_wall_5004_1661_z0)
col_01_paredes_externas.objects.link(ob_parede_externa_leste_x5004_y1649_1660)
col_01_paredes_externas.objects.link(ob_bloco_stone_wall_5004_1649_z0)
col_01_paredes_externas.objects.link(ob_bloco_stone_wall_5004_1650_z0)
col_01_paredes_externas.objects.link(ob_bloco_stone_wall_5004_1651_z0)
col_01_paredes_externas.objects.link(ob_bloco_stone_wall_5004_1652_z0)
col_01_paredes_externas.objects.link(ob_bloco_stone_wall_5004_1653_z0)
col_01_paredes_externas.objects.link(ob_bloco_stone_wall_5004_1654_z0)
col_01_paredes_externas.objects.link(ob_bloco_stone_wall_5004_1655_z0)
col_01_paredes_externas.objects.link(ob_bloco_stone_wall_5004_1656_z0)
col_01_paredes_externas.objects.link(ob_bloco_stone_wall_5004_1657_z0)
col_01_paredes_externas.objects.link(ob_bloco_stone_wall_5004_1658_z0)
col_01_paredes_externas.objects.link(ob_bloco_stone_wall_5004_1659_z0)
col_01_paredes_externas.objects.link(ob_bloco_stone_wall_5004_1660_z0)
col_03_pisos_escadas.objects.link(ob_pisos_lajes)
col_03_pisos_escadas.objects.link(ob_piso_grass_5000_1652_z0)
col_03_pisos_escadas.objects.link(ob_piso_grass_5000_1653_z0)
col_03_pisos_escadas.objects.link(ob_piso_grass_5000_1654_z0)
col_03_pisos_escadas.objects.link(ob_piso_grass_5000_1655_z0)
col_03_pisos_escadas.objects.link(ob_piso_grass_5000_1656_z0)
col_03_pisos_escadas.objects.link(ob_piso_grass_5000_1657_z0)
col_03_pisos_escadas.objects.link(ob_piso_grass_5000_1658_z0)
col_04_moveis_decoracoes.objects.link(ob_moveis_decoracoes)
col_04_moveis_decoracoes.objects.link(ob_movel_water_tub_5002_1649_z0)

# ---- scene / render settings (as saved in the file)
scene.frame_start = 1; scene.frame_end = 250; scene.frame_set(1)
scene.render.engine = 'BLENDER_EEVEE_NEXT'
scene.render.bake_bias = 0.0
scene.render.bake_samples = 0
scene.cycles.sampling_pattern = 'TABULATED_SOBOL'
scene.eevee.use_volume_custom_range = False
bpy.context.view_layer.update()

# ---- added for rendering (the .blend has no active camera and no usable light): camera, sun + grey world if the file has none
cam_auto = bpy.data.cameras.new('AutoCamera')
cam_auto.lens = 50.0
cam_auto.sensor_width = 36.0
cam_auto.clip_end = 1000.0
ob_auto_camera = bpy.data.objects.new('AutoCamera', cam_auto)
scene.collection.objects.link(ob_auto_camera)
ob_auto_camera.location = (13.3909, -16.3941, 11.8627)
ob_auto_camera.rotation_euler = (1.09748, -7.21219e-08, 0.694738)
scene.camera = ob_auto_camera
light_auto_sun = bpy.data.lights.new('AutoSun', 'SUN')
light_auto_sun.energy = 3.0
light_auto_sun.angle = 0.0523599
ob_auto_sun = bpy.data.objects.new('AutoSun', light_auto_sun)
scene.collection.objects.link(ob_auto_sun)
ob_auto_sun.rotation_euler = (0.872665, 0.174533, 0.523599)
if scene.world is None:
    world_auto = bpy.data.worlds.new('AutoWorld')
    world_auto.color = (0.3, 0.3, 0.3)
    scene.world = world_auto
bpy.context.view_layer.update()

